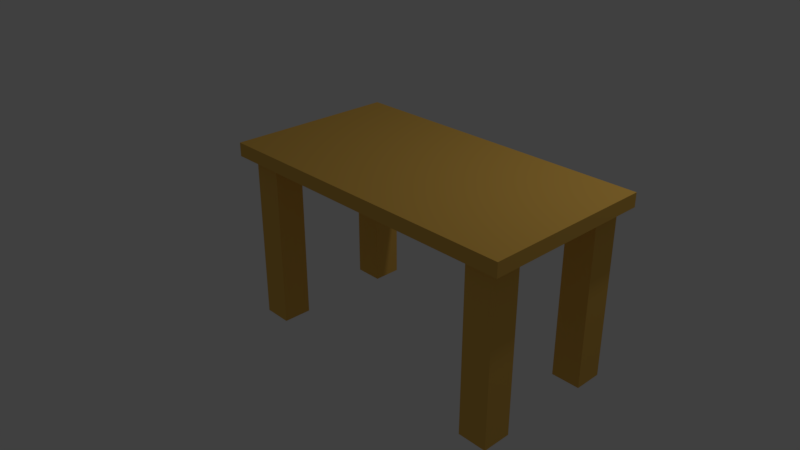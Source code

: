 # Source: table.blend  (saved by Blender 2.79.0; exported with 4.5.12 LTS)
import bpy
from mathutils import Matrix  # noqa: F401  (used for matrix-valued properties, if any)

bpy.ops.wm.read_factory_settings(use_empty=True)
scene = bpy.context.scene
scene.name = 'Scene'

# ---- collections
col_collection_1 = bpy.data.collections.new('Collection 1'); scene.collection.children.link(col_collection_1)

# ---- materials (node trees are filled in below, after node groups)
mat_material_001 = bpy.data.materials.new('Material.001')
mat_material_001.alpha_threshold = 0.0
mat_material_001.use_transparent_shadow = False
mat_material_001.diffuse_color = (0.8, 0.4707, 0.09465, 1.0)
mat_material_001.roughness = 0.5

# ---- material node trees

# ---- world
world_world = bpy.data.worlds.new('World'); scene.world = world_world
world_world.color = (0.05088, 0.05088, 0.05088)
world_world.use_sun_shadow = False
world_world.sun_shadow_jitter_overblur = 0.0
world_world.cycles.sampling_method = 'MANUAL'

# ---- cameras
cam_camera = bpy.data.cameras.new('Camera')
cam_camera.clip_end = 100.0
cam_camera.lens = 35.0
cam_camera.sensor_width = 32.0
cam_camera.sensor_height = 18.0
cam_camera.ortho_scale = 7.314
cam_camera.dof.focus_distance = 0.0
cam_camera.dof.aperture_fstop = 128.0

# ---- lights
light_lamp = bpy.data.lights.new('Lamp', 'POINT')
light_lamp.transmission_factor = 0.0
light_lamp.cutoff_distance = 30.0
light_lamp.energy = 100.0
light_lamp.shadow_buffer_clip_start = 1.001
light_lamp.shadow_soft_size = 0.1
light_lamp.shadow_maximum_resolution = 0.006
light_lamp.use_absolute_resolution = True

# ---- meshes
me_cube_004 = bpy.data.meshes.new('Cube.004')
me_cube_004.from_pydata([(8.974, -5.051, -0.9346), (8.974, -5.051, 1.065), (8.974, -3.051, -0.9346), (8.974, -3.051, 1.065), (10.97, -5.051, -0.9346), (10.97, -5.051, 1.065), (10.97, -3.051, -0.9346), (10.97, -3.051, 1.065), (9.085, 3.432, -0.9346), (9.085, 3.432, 1.065), (9.085, 5.432, -0.9346), (9.085, 5.432, 1.065), (11.09, 3.432, -0.9346), (11.09, 3.432, 1.065), (11.09, 5.432, -0.9346), (11.09, 5.432, 1.065), (-9.407, -5.082, -0.9346), (-9.407, -5.082, 1.065), (-9.407, -3.082, -0.9346), (-9.407, -3.082, 1.065), (-7.407, -5.082, -0.9346), (-7.407, -5.082, 1.065), (-7.407, -3.082, -0.9346), (-7.407, -3.082, 1.065), (-9.407, 3.432, -0.9346), (-9.407, 3.432, 1.065), (-9.407, 5.432, -0.9346), (-9.407, 5.432, 1.065), (-7.407, 3.432, -0.9346), (-7.407, 3.432, 1.065), (-7.407, 5.432, -0.9346), (-7.407, 5.432, 1.065), (-10.25, -5.783, 1.045), (-10.25, -5.783, 1.204), (-10.25, 6.164, 1.045), (-10.25, 6.164, 1.204), (11.74, -5.783, 1.045), (11.74, -5.783, 1.204), (11.74, 6.164, 1.045), (11.74, 6.164, 1.204)], [], [(0, 1, 3, 2), (2, 3, 7, 6), (6, 7, 5, 4), (4, 5, 1, 0), (2, 6, 4, 0), (7, 3, 1, 5), (8, 9, 11, 10), (10, 11, 15, 14), (14, 15, 13, 12), (12, 13, 9, 8), (10, 14, 12, 8), (15, 11, 9, 13), (16, 17, 19, 18), (18, 19, 23, 22), (22, 23, 21, 20), (20, 21, 17, 16), (18, 22, 20, 16), (23, 19, 17, 21), (24, 25, 27, 26), (26, 27, 31, 30), (30, 31, 29, 28), (28, 29, 25, 24), (26, 30, 28, 24), (31, 27, 25, 29), (32, 33, 35, 34), (34, 35, 39, 38), (38, 39, 37, 36), (36, 37, 33, 32), (34, 38, 36, 32), (39, 35, 33, 37)])
me_cube_004.materials.append(mat_material_001)
me_cube_004.use_remesh_preserve_volume = False
me_cube_004.use_remesh_preserve_attributes = False
me_cube_004.use_mirror_vertex_groups = False
me_cube_004.update()

# ---- objects
ob_cube_003 = bpy.data.objects.new('Cube.003', me_cube_004)
ob_lamp = bpy.data.objects.new('Lamp', light_lamp)
ob_camera = bpy.data.objects.new('Camera', cam_camera)

# ---- transforms, parenting, visibility, modifiers, constraints
ob_cube_003.location = (1.546, -0.71, 0.7325)
ob_cube_003.scale = (0.1674, 0.1674, 0.9875)
ob_cube_003.lineart.crease_threshold = 0.0
ob_lamp.location = (4.076, 1.005, 5.904)
ob_lamp.rotation_euler = (0.6503, 0.05522, 1.866)
ob_lamp.lock_rotations_4d = False
ob_lamp.empty_display_type = 'ARROWS'
ob_lamp.color = (0.0, 0.0, 0.0, 0.0)
ob_lamp.lineart.crease_threshold = 0.0
ob_camera.location = (7.481, -6.508, 5.344)
ob_camera.rotation_euler = (1.109, 0.0, 0.8149)
ob_camera.lock_rotations_4d = False
ob_camera.empty_display_type = 'ARROWS'
ob_camera.color = (0.0, 0.0, 0.0, 0.0)
ob_camera.display_type = 'WIRE'
ob_camera.lineart.crease_threshold = 0.0

# ---- collection membership
col_collection_1.objects.link(ob_cube_003)
col_collection_1.objects.link(ob_lamp)
col_collection_1.objects.link(ob_camera)

# ---- scene / render settings (as saved in the file)
scene.camera = ob_camera
scene.frame_start = 1; scene.frame_end = 250; scene.frame_set(1)
scene.render.engine = 'BLENDER_EEVEE_NEXT'
scene.render.resolution_percentage = 50
scene.render.dither_intensity = 0.0
scene.cycles.use_denoising = False
scene.cycles.samples = 128
scene.cycles.sampling_pattern = 'TABULATED_SOBOL'
scene.cycles.use_adaptive_sampling = False
scene.cycles.use_light_tree = False
scene.cycles.blur_glossy = 0.0
scene.cycles.sample_clamp_indirect = 0.0
scene.view_settings.view_transform = 'Standard'
bpy.context.view_layer.update()
